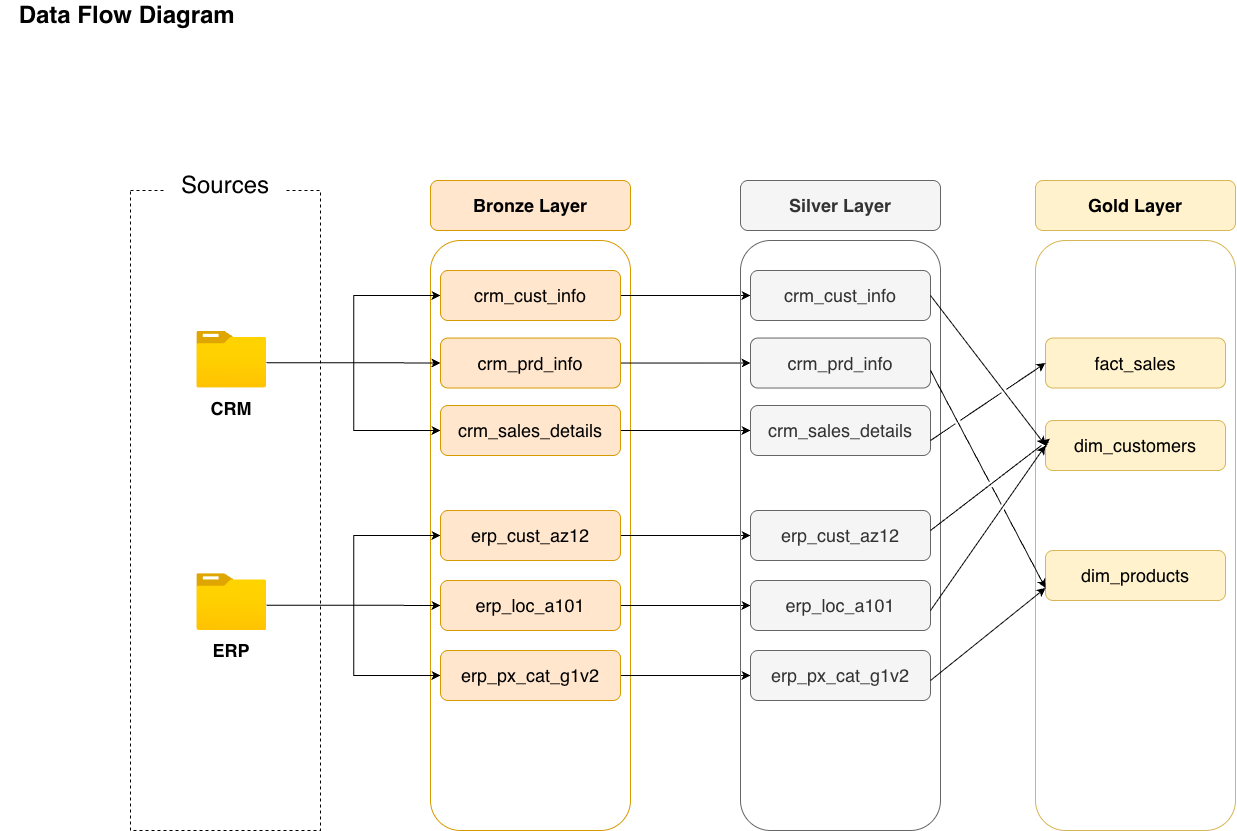

The diagram above was exported from draw.io. Its source (the exported page's mxGraphModel, read from the mxfile embedded in the PNG):
<mxGraphModel dx="889" dy="952" grid="1" gridSize="10" guides="1" tooltips="1" connect="1" arrows="1" fold="1" page="1" pageScale="1" pageWidth="850" pageHeight="1100" math="0" shadow="0">
  <root>
    <mxCell id="0" />
    <mxCell id="1" parent="0" />
    <mxCell id="n8Qq2naC2vAz1dJXoPcd-1" parent="1" style="rounded=1;whiteSpace=wrap;html=1;fillColor=none;strokeColor=#d6b656;" value="" vertex="1">
      <mxGeometry height="590" width="200" x="1075" y="290" as="geometry" />
    </mxCell>
    <mxCell id="kpLEVnIHPlBYFBP_h3qN-24" parent="1" style="rounded=1;whiteSpace=wrap;html=1;fillColor=none;strokeColor=#d79b00;" value="" vertex="1">
      <mxGeometry height="590" width="200" x="470" y="290" as="geometry" />
    </mxCell>
    <mxCell id="kpLEVnIHPlBYFBP_h3qN-1" parent="1" style="text;html=1;whiteSpace=wrap;strokeColor=none;fillColor=none;align=center;verticalAlign=middle;rounded=0;" value="&lt;font style=&quot;font-size: 24px;&quot;&gt;&lt;b&gt;Data Flow Diagram&amp;nbsp;&lt;/b&gt;&lt;/font&gt;" vertex="1">
      <mxGeometry height="30" width="260" x="40" y="50" as="geometry" />
    </mxCell>
    <mxCell id="kpLEVnIHPlBYFBP_h3qN-2" parent="1" style="whiteSpace=wrap;html=1;dashed=1;fillColor=none;" value="" vertex="1">
      <mxGeometry height="640" width="190" x="170" y="240" as="geometry" />
    </mxCell>
    <mxCell id="kpLEVnIHPlBYFBP_h3qN-3" parent="1" style="text;html=1;whiteSpace=wrap;strokeColor=none;fillColor=default;align=center;verticalAlign=middle;rounded=0;" value="&lt;font style=&quot;font-size: 24px; background-color: rgb(255, 255, 255);&quot;&gt;Sources&lt;/font&gt;" vertex="1">
      <mxGeometry height="30" width="120" x="205" y="220" as="geometry" />
    </mxCell>
    <mxCell id="kpLEVnIHPlBYFBP_h3qN-21" edge="1" parent="1" source="kpLEVnIHPlBYFBP_h3qN-4" style="edgeStyle=orthogonalEdgeStyle;rounded=0;orthogonalLoop=1;jettySize=auto;html=1;exitX=0.998;exitY=0.554;exitDx=0;exitDy=0;exitPerimeter=0;entryX=0;entryY=0.5;entryDx=0;entryDy=0;defaultLabelBackgroundColor=page;labelPadding=0 4;" target="kpLEVnIHPlBYFBP_h3qN-15">
      <mxGeometry relative="1" as="geometry" />
    </mxCell>
    <mxCell id="kpLEVnIHPlBYFBP_h3qN-22" edge="1" parent="1" source="kpLEVnIHPlBYFBP_h3qN-4" style="edgeStyle=orthogonalEdgeStyle;rounded=0;orthogonalLoop=1;jettySize=auto;html=1;exitX=0.998;exitY=0.554;exitDx=0;exitDy=0;exitPerimeter=0;entryX=0;entryY=0.5;entryDx=0;entryDy=0;defaultLabelBackgroundColor=page;labelPadding=0 4;" target="kpLEVnIHPlBYFBP_h3qN-11">
      <mxGeometry relative="1" as="geometry" />
    </mxCell>
    <mxCell id="kpLEVnIHPlBYFBP_h3qN-4" parent="1" style="image;aspect=fixed;html=1;align=center;fontSize=12;image=img/lib/azure2/general/Folder_Blank.svg;points=[[0.5,0.083,0],[0.5,1,0],[0.003,0.5,0],[0.998,0.554,0],[0.99,0.114,0],[0.987,0.996,0],[0.013,0.996,0],[0.013,0.004,0]];labelPerimeter=1;" value="" vertex="1">
      <mxGeometry height="56.81" width="70" x="236.25" y="380.71999999999997" as="geometry" />
    </mxCell>
    <mxCell id="kpLEVnIHPlBYFBP_h3qN-6" parent="1" style="text;html=1;whiteSpace=wrap;strokeColor=none;fillColor=none;align=center;verticalAlign=middle;rounded=0;" value="&lt;b&gt;&lt;font style=&quot;font-size: 18px;&quot;&gt;CRM&lt;/font&gt;&lt;/b&gt;" vertex="1">
      <mxGeometry height="40" width="70" x="236.25" y="437.53" as="geometry" />
    </mxCell>
    <mxCell id="kpLEVnIHPlBYFBP_h3qN-7" parent="1" style="text;html=1;whiteSpace=wrap;strokeColor=none;fillColor=none;align=center;verticalAlign=middle;rounded=0;" value="&lt;b&gt;&lt;font style=&quot;font-size: 18px;&quot;&gt;ERP&lt;/font&gt;&lt;/b&gt;" vertex="1">
      <mxGeometry height="40" width="70" x="236.25" y="680" as="geometry" />
    </mxCell>
    <mxCell id="kpLEVnIHPlBYFBP_h3qN-8" parent="1" style="rounded=1;whiteSpace=wrap;html=1;fillColor=#ffe6cc;strokeColor=#d79b00;" value="&lt;b&gt;&lt;font style=&quot;font-size: 18px;&quot;&gt;Bronze Layer&lt;/font&gt;&lt;/b&gt;" vertex="1">
      <mxGeometry height="50" width="200" x="470" y="230" as="geometry" />
    </mxCell>
    <mxCell id="UeEbBZtYqOWK0GjFfmNn-11" edge="1" parent="1" source="kpLEVnIHPlBYFBP_h3qN-11" style="edgeStyle=orthogonalEdgeStyle;rounded=0;orthogonalLoop=1;jettySize=auto;html=1;exitX=1;exitY=0.5;exitDx=0;exitDy=0;entryX=0;entryY=0.5;entryDx=0;entryDy=0;defaultLabelBackgroundColor=page;labelPadding=0 4;" target="UeEbBZtYqOWK0GjFfmNn-3">
      <mxGeometry relative="1" as="geometry" />
    </mxCell>
    <mxCell id="kpLEVnIHPlBYFBP_h3qN-11" parent="1" style="rounded=1;whiteSpace=wrap;html=1;fillColor=#ffe6cc;strokeColor=#d79b00;" value="&lt;span style=&quot;font-size: 18px;&quot;&gt;crm_sales_details&lt;/span&gt;" vertex="1">
      <mxGeometry height="50" width="180" x="480" y="455" as="geometry" />
    </mxCell>
    <mxCell id="UeEbBZtYqOWK0GjFfmNn-10" edge="1" parent="1" source="kpLEVnIHPlBYFBP_h3qN-14" style="edgeStyle=orthogonalEdgeStyle;rounded=0;orthogonalLoop=1;jettySize=auto;html=1;exitX=1;exitY=0.5;exitDx=0;exitDy=0;defaultLabelBackgroundColor=page;labelPadding=0 4;" target="UeEbBZtYqOWK0GjFfmNn-4">
      <mxGeometry relative="1" as="geometry" />
    </mxCell>
    <mxCell id="kpLEVnIHPlBYFBP_h3qN-14" parent="1" style="rounded=1;whiteSpace=wrap;html=1;fillColor=#ffe6cc;strokeColor=#d79b00;" value="&lt;span style=&quot;font-size: 18px;&quot;&gt;crm_prd_info&lt;/span&gt;" vertex="1">
      <mxGeometry height="50" width="180" x="480" y="387.53" as="geometry" />
    </mxCell>
    <mxCell id="UeEbBZtYqOWK0GjFfmNn-9" edge="1" parent="1" source="kpLEVnIHPlBYFBP_h3qN-15" style="edgeStyle=orthogonalEdgeStyle;rounded=0;orthogonalLoop=1;jettySize=auto;html=1;exitX=1;exitY=0.5;exitDx=0;exitDy=0;defaultLabelBackgroundColor=page;labelPadding=0 4;" target="UeEbBZtYqOWK0GjFfmNn-5">
      <mxGeometry relative="1" as="geometry" />
    </mxCell>
    <mxCell id="kpLEVnIHPlBYFBP_h3qN-15" parent="1" style="rounded=1;whiteSpace=wrap;html=1;fillColor=#ffe6cc;strokeColor=#d79b00;" value="&lt;span style=&quot;font-size: 18px;&quot;&gt;crm_cust_info&lt;/span&gt;" vertex="1">
      <mxGeometry height="50" width="180" x="480" y="320" as="geometry" />
    </mxCell>
    <mxCell id="kpLEVnIHPlBYFBP_h3qN-16" edge="1" parent="1" source="kpLEVnIHPlBYFBP_h3qN-4" style="edgeStyle=orthogonalEdgeStyle;rounded=0;orthogonalLoop=1;jettySize=auto;html=1;exitX=0.998;exitY=0.554;exitDx=0;exitDy=0;exitPerimeter=0;defaultLabelBackgroundColor=page;labelPadding=0 4;" target="kpLEVnIHPlBYFBP_h3qN-14">
      <mxGeometry relative="1" x="-0.0064" as="geometry">
        <mxPoint x="480.4000000000001" y="408" as="targetPoint" />
      </mxGeometry>
    </mxCell>
    <mxCell id="kpLEVnIHPlBYFBP_h3qN-28" edge="1" parent="1" source="kpLEVnIHPlBYFBP_h3qN-19" style="edgeStyle=orthogonalEdgeStyle;rounded=0;orthogonalLoop=1;jettySize=auto;html=1;exitX=0.998;exitY=0.554;exitDx=0;exitDy=0;exitPerimeter=0;entryX=0;entryY=0.5;entryDx=0;entryDy=0;defaultLabelBackgroundColor=page;labelPadding=0 4;" target="kpLEVnIHPlBYFBP_h3qN-26">
      <mxGeometry relative="1" as="geometry" />
    </mxCell>
    <mxCell id="kpLEVnIHPlBYFBP_h3qN-29" edge="1" parent="1" source="kpLEVnIHPlBYFBP_h3qN-19" style="edgeStyle=orthogonalEdgeStyle;rounded=0;orthogonalLoop=1;jettySize=auto;html=1;exitX=0.998;exitY=0.554;exitDx=0;exitDy=0;exitPerimeter=0;entryX=0;entryY=0.5;entryDx=0;entryDy=0;defaultLabelBackgroundColor=page;labelPadding=0 4;" target="kpLEVnIHPlBYFBP_h3qN-25">
      <mxGeometry relative="1" as="geometry" />
    </mxCell>
    <mxCell id="kpLEVnIHPlBYFBP_h3qN-31" edge="1" parent="1" source="kpLEVnIHPlBYFBP_h3qN-19" style="edgeStyle=orthogonalEdgeStyle;rounded=0;orthogonalLoop=1;jettySize=auto;html=1;exitX=0.998;exitY=0.554;exitDx=0;exitDy=0;exitPerimeter=0;entryX=0;entryY=0.5;entryDx=0;entryDy=0;defaultLabelBackgroundColor=page;labelPadding=0 4;" target="kpLEVnIHPlBYFBP_h3qN-27">
      <mxGeometry relative="1" as="geometry" />
    </mxCell>
    <mxCell id="kpLEVnIHPlBYFBP_h3qN-19" parent="1" style="image;aspect=fixed;html=1;align=center;fontSize=12;image=img/lib/azure2/general/Folder_Blank.svg;points=[[0.5,0.083,0],[0.5,1,0],[0.003,0.5,0],[0.998,0.554,0],[0.99,0.114,0],[0.987,0.996,0],[0.013,0.996,0],[0.013,0.004,0]];labelPerimeter=1;" value="" vertex="1">
      <mxGeometry height="56.81" width="70" x="236.25" y="623.19" as="geometry" />
    </mxCell>
    <mxCell id="UeEbBZtYqOWK0GjFfmNn-12" edge="1" parent="1" source="kpLEVnIHPlBYFBP_h3qN-25" style="edgeStyle=orthogonalEdgeStyle;rounded=0;orthogonalLoop=1;jettySize=auto;html=1;exitX=1;exitY=0.5;exitDx=0;exitDy=0;entryX=0;entryY=0.5;entryDx=0;entryDy=0;defaultLabelBackgroundColor=page;labelPadding=0 4;" target="UeEbBZtYqOWK0GjFfmNn-6">
      <mxGeometry relative="1" as="geometry" />
    </mxCell>
    <mxCell id="kpLEVnIHPlBYFBP_h3qN-25" parent="1" style="rounded=1;whiteSpace=wrap;html=1;fillColor=#ffe6cc;strokeColor=#d79b00;" value="&lt;span style=&quot;font-size: 18px;&quot;&gt;erp_cust_az12&lt;/span&gt;" vertex="1">
      <mxGeometry height="50" width="180" x="480" y="560" as="geometry" />
    </mxCell>
    <mxCell id="UeEbBZtYqOWK0GjFfmNn-13" edge="1" parent="1" source="kpLEVnIHPlBYFBP_h3qN-26" style="edgeStyle=orthogonalEdgeStyle;rounded=0;orthogonalLoop=1;jettySize=auto;html=1;exitX=1;exitY=0.5;exitDx=0;exitDy=0;defaultLabelBackgroundColor=page;labelPadding=0 4;" target="UeEbBZtYqOWK0GjFfmNn-7">
      <mxGeometry relative="1" as="geometry" />
    </mxCell>
    <mxCell id="kpLEVnIHPlBYFBP_h3qN-26" parent="1" style="rounded=1;whiteSpace=wrap;html=1;fillColor=#ffe6cc;strokeColor=#d79b00;" value="&lt;span style=&quot;font-size: 18px;&quot;&gt;erp_loc_a101&lt;/span&gt;" vertex="1">
      <mxGeometry height="50" width="180" x="480" y="630" as="geometry" />
    </mxCell>
    <mxCell id="UeEbBZtYqOWK0GjFfmNn-14" edge="1" parent="1" source="kpLEVnIHPlBYFBP_h3qN-27" style="edgeStyle=orthogonalEdgeStyle;rounded=0;orthogonalLoop=1;jettySize=auto;html=1;exitX=1;exitY=0.5;exitDx=0;exitDy=0;defaultLabelBackgroundColor=page;labelPadding=0 4;" target="UeEbBZtYqOWK0GjFfmNn-8">
      <mxGeometry relative="1" as="geometry" />
    </mxCell>
    <mxCell id="kpLEVnIHPlBYFBP_h3qN-27" parent="1" style="rounded=1;whiteSpace=wrap;html=1;fillColor=#ffe6cc;strokeColor=#d79b00;" value="&lt;span style=&quot;font-size: 18px;&quot;&gt;erp_px_cat_g1v2&lt;/span&gt;" vertex="1">
      <mxGeometry height="50" width="180" x="480" y="700" as="geometry" />
    </mxCell>
    <mxCell id="UeEbBZtYqOWK0GjFfmNn-1" parent="1" style="rounded=1;whiteSpace=wrap;html=1;fillColor=none;strokeColor=#666666;fontColor=#333333;" value="" vertex="1">
      <mxGeometry height="590" width="200" x="780" y="290" as="geometry" />
    </mxCell>
    <mxCell id="UeEbBZtYqOWK0GjFfmNn-2" parent="1" style="rounded=1;whiteSpace=wrap;html=1;fillColor=#f5f5f5;strokeColor=#666666;fontColor=#333333;" value="&lt;b&gt;&lt;font style=&quot;font-size: 18px;&quot;&gt;Silver Layer&lt;/font&gt;&lt;/b&gt;" vertex="1">
      <mxGeometry height="50" width="200" x="780" y="230" as="geometry" />
    </mxCell>
    <mxCell id="UeEbBZtYqOWK0GjFfmNn-3" parent="1" style="rounded=1;whiteSpace=wrap;html=1;fillColor=#f5f5f5;strokeColor=#666666;fontColor=#333333;" value="&lt;span style=&quot;font-size: 18px;&quot;&gt;crm_sales_details&lt;/span&gt;" vertex="1">
      <mxGeometry height="50" width="180" x="790" y="455" as="geometry" />
    </mxCell>
    <mxCell id="UeEbBZtYqOWK0GjFfmNn-4" parent="1" style="rounded=1;whiteSpace=wrap;html=1;fillColor=#f5f5f5;strokeColor=#666666;fontColor=#333333;" value="&lt;span style=&quot;font-size: 18px;&quot;&gt;crm_prd_info&lt;/span&gt;" vertex="1">
      <mxGeometry height="50" width="180" x="790" y="387.53" as="geometry" />
    </mxCell>
    <mxCell id="UeEbBZtYqOWK0GjFfmNn-5" parent="1" style="rounded=1;whiteSpace=wrap;html=1;fillColor=#f5f5f5;strokeColor=#666666;fontColor=#333333;" value="&lt;span style=&quot;font-size: 18px;&quot;&gt;crm_cust_info&lt;/span&gt;" vertex="1">
      <mxGeometry height="50" width="180" x="790" y="320" as="geometry" />
    </mxCell>
    <mxCell id="UeEbBZtYqOWK0GjFfmNn-6" parent="1" style="rounded=1;whiteSpace=wrap;html=1;fillColor=#f5f5f5;strokeColor=#666666;fontColor=#333333;" value="&lt;span style=&quot;font-size: 18px;&quot;&gt;erp_cust_az12&lt;/span&gt;" vertex="1">
      <mxGeometry height="50" width="180" x="790" y="560" as="geometry" />
    </mxCell>
    <mxCell id="UeEbBZtYqOWK0GjFfmNn-7" parent="1" style="rounded=1;whiteSpace=wrap;html=1;fillColor=#f5f5f5;strokeColor=#666666;fontColor=#333333;" value="&lt;span style=&quot;font-size: 18px;&quot;&gt;erp_loc_a101&lt;/span&gt;" vertex="1">
      <mxGeometry height="50" width="180" x="790" y="630" as="geometry" />
    </mxCell>
    <mxCell id="UeEbBZtYqOWK0GjFfmNn-8" parent="1" style="rounded=1;whiteSpace=wrap;html=1;fillColor=#f5f5f5;strokeColor=#666666;fontColor=#333333;" value="&lt;span style=&quot;font-size: 18px;&quot;&gt;erp_px_cat_g1v2&lt;/span&gt;" vertex="1">
      <mxGeometry height="50" width="180" x="790" y="700" as="geometry" />
    </mxCell>
    <mxCell id="n8Qq2naC2vAz1dJXoPcd-2" parent="1" style="rounded=1;whiteSpace=wrap;html=1;fillColor=#fff2cc;strokeColor=#d6b656;" value="&lt;b&gt;&lt;font style=&quot;font-size: 18px;&quot;&gt;Gold Layer&lt;/font&gt;&lt;/b&gt;" vertex="1">
      <mxGeometry height="50" width="200" x="1075" y="230" as="geometry" />
    </mxCell>
    <mxCell id="n8Qq2naC2vAz1dJXoPcd-3" parent="1" style="rounded=1;whiteSpace=wrap;html=1;fillColor=#fff2cc;strokeColor=#d6b656;" value="&lt;span style=&quot;font-size: 18px;&quot;&gt;fact_sales&lt;/span&gt;" vertex="1">
      <mxGeometry height="50" width="180" x="1085" y="387.53" as="geometry" />
    </mxCell>
    <mxCell id="n8Qq2naC2vAz1dJXoPcd-4" parent="1" style="rounded=1;whiteSpace=wrap;html=1;fillColor=#fff2cc;strokeColor=#d6b656;" value="&lt;span style=&quot;font-size: 18px;&quot;&gt;dim_products&lt;/span&gt;" vertex="1">
      <mxGeometry height="50" width="180" x="1085" y="600" as="geometry" />
    </mxCell>
    <mxCell id="n8Qq2naC2vAz1dJXoPcd-5" parent="1" style="rounded=1;whiteSpace=wrap;html=1;fillColor=#fff2cc;strokeColor=#d6b656;" value="&lt;span style=&quot;font-size: 18px;&quot;&gt;dim_customers&lt;/span&gt;" vertex="1">
      <mxGeometry height="50" width="180" x="1085" y="470" as="geometry" />
    </mxCell>
    <mxCell id="n8Qq2naC2vAz1dJXoPcd-16" edge="1" parent="1" source="UeEbBZtYqOWK0GjFfmNn-5" style="endArrow=classic;html=1;rounded=0;defaultLabelBackgroundColor=page;labelPadding=0 4;exitX=1;exitY=0.5;exitDx=0;exitDy=0;entryX=0;entryY=0.5;entryDx=0;entryDy=0;jumpStyle=gap;" target="n8Qq2naC2vAz1dJXoPcd-5" value="">
      <mxGeometry height="50" relative="1" width="50" as="geometry">
        <mxPoint x="980" y="360" as="sourcePoint" />
        <mxPoint x="1030" y="400" as="targetPoint" />
      </mxGeometry>
    </mxCell>
    <mxCell id="n8Qq2naC2vAz1dJXoPcd-17" edge="1" parent="1" style="endArrow=classic;html=1;rounded=0;defaultLabelBackgroundColor=page;labelPadding=0 4;entryX=0.025;entryY=0.366;entryDx=0;entryDy=0;entryPerimeter=0;jumpStyle=gap;" target="n8Qq2naC2vAz1dJXoPcd-5" value="">
      <mxGeometry height="50" relative="1" width="50" as="geometry">
        <mxPoint x="970" y="580" as="sourcePoint" />
        <mxPoint x="1020" y="530" as="targetPoint" />
      </mxGeometry>
    </mxCell>
    <mxCell id="n8Qq2naC2vAz1dJXoPcd-19" edge="1" parent="1" style="endArrow=classic;html=1;rounded=0;defaultLabelBackgroundColor=page;labelPadding=0 4;entryX=0;entryY=0.5;entryDx=0;entryDy=0;jumpStyle=gap;" target="n8Qq2naC2vAz1dJXoPcd-5" value="">
      <mxGeometry height="50" relative="1" width="50" as="geometry">
        <mxPoint x="970" y="660" as="sourcePoint" />
        <mxPoint x="1020" y="610" as="targetPoint" />
      </mxGeometry>
    </mxCell>
    <mxCell id="n8Qq2naC2vAz1dJXoPcd-20" edge="1" parent="1" style="endArrow=classic;html=1;rounded=0;defaultLabelBackgroundColor=page;labelPadding=0 4;entryX=0;entryY=0.75;entryDx=0;entryDy=0;jumpStyle=gap;" target="n8Qq2naC2vAz1dJXoPcd-4" value="">
      <mxGeometry height="50" relative="1" width="50" as="geometry">
        <mxPoint x="970" y="730" as="sourcePoint" />
        <mxPoint x="1020" y="680" as="targetPoint" />
      </mxGeometry>
    </mxCell>
    <mxCell id="n8Qq2naC2vAz1dJXoPcd-21" edge="1" parent="1" style="endArrow=classic;html=1;rounded=0;defaultLabelBackgroundColor=page;labelPadding=0 4;entryX=0;entryY=0.75;entryDx=0;entryDy=0;jumpStyle=gap;" target="n8Qq2naC2vAz1dJXoPcd-4" value="">
      <mxGeometry height="50" relative="1" width="50" as="geometry">
        <mxPoint x="970" y="420" as="sourcePoint" />
        <mxPoint x="1020" y="370" as="targetPoint" />
      </mxGeometry>
    </mxCell>
    <mxCell id="n8Qq2naC2vAz1dJXoPcd-22" edge="1" parent="1" style="endArrow=classic;html=1;rounded=0;defaultLabelBackgroundColor=page;labelPadding=0 4;entryX=0;entryY=0.5;entryDx=0;entryDy=0;jumpStyle=gap;" target="n8Qq2naC2vAz1dJXoPcd-3" value="">
      <mxGeometry height="50" relative="1" width="50" as="geometry">
        <mxPoint x="970" y="490" as="sourcePoint" />
        <mxPoint x="1020" y="440" as="targetPoint" />
      </mxGeometry>
    </mxCell>
  </root>
</mxGraphModel>